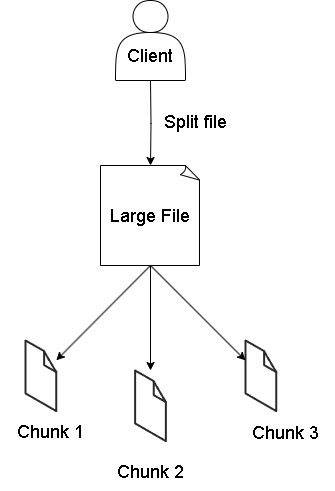

The diagram above was exported from draw.io. Its source (the exported page's mxGraphModel, read from the mxfile embedded in the PNG):
<mxGraphModel dx="2022" dy="650" grid="1" gridSize="10" guides="1" tooltips="1" connect="1" arrows="1" fold="1" page="1" pageScale="1" pageWidth="827" pageHeight="1169" math="0" shadow="0">
  <root>
    <mxCell id="0" />
    <mxCell id="1" parent="0" />
    <mxCell id="D7bIPy_Gv47x9LN3d5X9-1" value="" style="shape=actor;whiteSpace=wrap;html=1;" parent="1" vertex="1">
      <mxGeometry x="-460" y="420" width="70" height="80" as="geometry" />
    </mxCell>
    <mxCell id="D7bIPy_Gv47x9LN3d5X9-2" value="&lt;font style=&quot;font-size: 18px;&quot;&gt;Client&lt;/font&gt;" style="text;html=1;align=center;verticalAlign=middle;whiteSpace=wrap;rounded=0;" parent="1" vertex="1">
      <mxGeometry x="-455" y="460" width="60" height="30" as="geometry" />
    </mxCell>
    <mxCell id="D7bIPy_Gv47x9LN3d5X9-5" value="" style="verticalLabelPosition=bottom;html=1;verticalAlign=top;strokeWidth=1;align=center;outlineConnect=0;dashed=0;outlineConnect=0;shape=mxgraph.aws3d.file;aspect=fixed;strokeColor=#292929;" parent="1" vertex="1">
      <mxGeometry x="-550" y="760" width="30.8" height="70.6" as="geometry" />
    </mxCell>
    <mxCell id="D7bIPy_Gv47x9LN3d5X9-6" value="&lt;font style=&quot;font-size: 18px;&quot;&gt;Large File&lt;/font&gt;" style="whiteSpace=wrap;html=1;shape=mxgraph.basic.document" parent="1" vertex="1">
      <mxGeometry x="-475" y="585" width="100" height="100" as="geometry" />
    </mxCell>
    <mxCell id="D7bIPy_Gv47x9LN3d5X9-7" style="edgeStyle=orthogonalEdgeStyle;rounded=0;orthogonalLoop=1;jettySize=auto;html=1;entryX=0.5;entryY=0;entryDx=0;entryDy=0;entryPerimeter=0;" parent="1" target="D7bIPy_Gv47x9LN3d5X9-6" edge="1">
      <mxGeometry relative="1" as="geometry">
        <mxPoint x="-425" y="500" as="sourcePoint" />
      </mxGeometry>
    </mxCell>
    <mxCell id="D7bIPy_Gv47x9LN3d5X9-9" value="&lt;span style=&quot;font-weight: normal;&quot;&gt;&lt;font style=&quot;font-size: 18px;&quot;&gt;Split file&lt;/font&gt;&lt;/span&gt;" style="text;strokeColor=none;fillColor=none;html=1;fontSize=24;fontStyle=1;verticalAlign=middle;align=center;" parent="1" vertex="1">
      <mxGeometry x="-420" y="530" width="80" height="20" as="geometry" />
    </mxCell>
    <mxCell id="D7bIPy_Gv47x9LN3d5X9-11" value="" style="verticalLabelPosition=bottom;html=1;verticalAlign=top;strokeWidth=1;align=center;outlineConnect=0;dashed=0;outlineConnect=0;shape=mxgraph.aws3d.file;aspect=fixed;strokeColor=#292929;" parent="1" vertex="1">
      <mxGeometry x="-440.40000000000003" y="790" width="30.8" height="70.6" as="geometry" />
    </mxCell>
    <mxCell id="D7bIPy_Gv47x9LN3d5X9-12" value="" style="verticalLabelPosition=bottom;html=1;verticalAlign=top;strokeWidth=1;align=center;outlineConnect=0;dashed=0;outlineConnect=0;shape=mxgraph.aws3d.file;aspect=fixed;strokeColor=#292929;" parent="1" vertex="1">
      <mxGeometry x="-330" y="760" width="30.8" height="70.6" as="geometry" />
    </mxCell>
    <mxCell id="D7bIPy_Gv47x9LN3d5X9-14" value="" style="endArrow=classic;html=1;rounded=0;exitX=0.5;exitY=1;exitDx=0;exitDy=0;exitPerimeter=0;" parent="1" source="D7bIPy_Gv47x9LN3d5X9-6" target="D7bIPy_Gv47x9LN3d5X9-5" edge="1">
      <mxGeometry width="50" height="50" relative="1" as="geometry">
        <mxPoint x="-460" y="760" as="sourcePoint" />
        <mxPoint x="-410" y="710" as="targetPoint" />
      </mxGeometry>
    </mxCell>
    <mxCell id="D7bIPy_Gv47x9LN3d5X9-15" value="" style="endArrow=classic;html=1;rounded=0;exitX=0.5;exitY=1;exitDx=0;exitDy=0;exitPerimeter=0;" parent="1" source="D7bIPy_Gv47x9LN3d5X9-6" target="D7bIPy_Gv47x9LN3d5X9-11" edge="1">
      <mxGeometry width="50" height="50" relative="1" as="geometry">
        <mxPoint x="-450" y="770" as="sourcePoint" />
        <mxPoint x="-400" y="720" as="targetPoint" />
      </mxGeometry>
    </mxCell>
    <mxCell id="D7bIPy_Gv47x9LN3d5X9-16" value="" style="endArrow=classic;html=1;rounded=0;exitX=0.5;exitY=1;exitDx=0;exitDy=0;exitPerimeter=0;" parent="1" source="D7bIPy_Gv47x9LN3d5X9-6" target="D7bIPy_Gv47x9LN3d5X9-12" edge="1">
      <mxGeometry width="50" height="50" relative="1" as="geometry">
        <mxPoint x="-440" y="780" as="sourcePoint" />
        <mxPoint x="-320" y="740" as="targetPoint" />
      </mxGeometry>
    </mxCell>
    <mxCell id="D7bIPy_Gv47x9LN3d5X9-17" value="&lt;span style=&quot;font-weight: normal;&quot;&gt;&lt;span style=&quot;font-size: 18px;&quot;&gt;Chunk 1&lt;/span&gt;&lt;span style=&quot;color: rgba(0, 0, 0, 0); font-family: monospace; font-size: 0px; text-align: start;&quot;&gt;%3CmxGraphModel%3E%3Croot%3E%3CmxCell%20id%3D%220%22%2F%3E%3CmxCell%20id%3D%221%22%20parent%3D%220%22%2F%3E%3CmxCell%20id%3D%222%22%20value%3D%22%22%20style%3D%22endArrow%3Dclassic%3Bhtml%3D1%3Brounded%3D0%3B%22%20edge%3D%221%22%20parent%3D%221%22%3E%3CmxGeometry%20width%3D%2250%22%20height%3D%2250%22%20relative%3D%221%22%20as%3D%22geometry%22%3E%3CmxPoint%20x%3D%22-460%22%20y%3D%22760%22%20as%3D%22sourcePoint%22%2F%3E%3CmxPoint%20x%3D%22-410%22%20y%3D%22710%22%20as%3D%22targetPoint%22%2F%3E%3C%2FmxGeometry%3E%3C%2FmxCell%3E%3C%2Froot%3E%3C%2FmxGraphModel%3E&lt;/span&gt;&lt;span style=&quot;color: rgba(0, 0, 0, 0); font-family: monospace; font-size: 0px; text-align: start;&quot;&gt;%3CmxGraphModel%3E%3Croot%3E%3CmxCell%20id%3D%220%22%2F%3E%3CmxCell%20id%3D%221%22%20parent%3D%220%22%2F%3E%3CmxCell%20id%3D%222%22%20value%3D%22%22%20style%3D%22endArrow%3Dclassic%3Bhtml%3D1%3Brounded%3D0%3B%22%20edge%3D%221%22%20parent%3D%221%22%3E%3CmxGeometry%20width%3D%2250%22%20height%3D%2250%22%20relative%3D%221%22%20as%3D%22geometry%22%3E%3CmxPoint%20x%3D%22-460%22%20y%3D%22760%22%20as%3D%22sourcePoint%22%2F%3E%3CmxPoint%20x%3D%22-410%22%20y%3D%22710%22%20as%3D%22targetPoint%22%2F%3E%3C%2FmxGeometry%3E%3C%2FmxCell%3E%3C%2Froot%3E%3C%2FmxGraphModel%3E&lt;/span&gt;&lt;/span&gt;" style="text;strokeColor=none;fillColor=none;html=1;fontSize=24;fontStyle=1;verticalAlign=middle;align=center;" parent="1" vertex="1">
      <mxGeometry x="-575" y="830" width="100" height="40" as="geometry" />
    </mxCell>
    <mxCell id="D7bIPy_Gv47x9LN3d5X9-18" value="&lt;span style=&quot;font-weight: normal;&quot;&gt;&lt;span style=&quot;font-size: 18px;&quot;&gt;Chunk 2&lt;/span&gt;&lt;span style=&quot;color: rgba(0, 0, 0, 0); font-family: monospace; font-size: 0px; text-align: start;&quot;&gt;%3CmxGraphModel%3E%3Croot%3E%3CmxCell%20id%3D%220%22%2F%3E%3CmxCell%20id%3D%221%22%20parent%3D%220%22%2F%3E%3CmxCell%20id%3D%222%22%20value%3D%22%22%20style%3D%22endArrow%3Dclassic%3Bhtml%3D1%3Brounded%3D0%3B%22%20edge%3D%221%22%20parent%3D%221%22%3E%3CmxGeometry%20width%3D%2250%22%20height%3D%2250%22%20relative%3D%221%22%20as%3D%22geometry%22%3E%3CmxPoint%20x%3D%22-460%22%20y%3D%22760%22%20as%3D%22sourcePoint%22%2F%3E%3CmxPoint%20x%3D%22-410%22%20y%3D%22710%22%20as%3D%22targetPoint%22%2F%3E%3C%2FmxGeometry%3E%3C%2FmxCell%3E%3C%2Froot%3E%3C%2FmxGraphModel%3E&lt;/span&gt;&lt;span style=&quot;color: rgba(0, 0, 0, 0); font-family: monospace; font-size: 0px; text-align: start;&quot;&gt;%3CmxGraphModel%3E%3Croot%3E%3CmxCell%20id%3D%220%22%2F%3E%3CmxCell%20id%3D%221%22%20parent%3D%220%22%2F%3E%3CmxCell%20id%3D%222%22%20value%3D%22%22%20style%3D%22endArrow%3Dclassic%3Bhtml%3D1%3Brounded%3D0%3B%22%20edge%3D%221%22%20parent%3D%221%22%3E%3CmxGeometry%20width%3D%2250%22%20height%3D%2250%22%20relative%3D%221%22%20as%3D%22geometry%22%3E%3CmxPoint%20x%3D%22-460%22%20y%3D%22760%22%20as%3D%22sourcePoint%22%2F%3E%3CmxPoint%20x%3D%22-410%22%20y%3D%22710%22%20as%3D%22targetPoint%22%2F%3E%3C%2FmxGeometry%3E%3C%2FmxCell%3E%3C%2Froot%3E%3C%2FmxGraphModel%3E&lt;/span&gt;&lt;/span&gt;" style="text;strokeColor=none;fillColor=none;html=1;fontSize=24;fontStyle=1;verticalAlign=middle;align=center;" parent="1" vertex="1">
      <mxGeometry x="-475" y="870" width="100" height="40" as="geometry" />
    </mxCell>
    <mxCell id="D7bIPy_Gv47x9LN3d5X9-19" value="&lt;span style=&quot;font-weight: normal;&quot;&gt;&lt;span style=&quot;font-size: 18px;&quot;&gt;Chunk 3&lt;/span&gt;&lt;span style=&quot;color: rgba(0, 0, 0, 0); font-family: monospace; font-size: 0px; text-align: start;&quot;&gt;%3CmxGraphModel%3E%3Croot%3E%3CmxCell%20id%3D%220%22%2F%3E%3CmxCell%20id%3D%221%22%20parent%3D%220%22%2F%3E%3CmxCell%20id%3D%222%22%20value%3D%22%22%20style%3D%22endArrow%3Dclassic%3Bhtml%3D1%3Brounded%3D0%3B%22%20edge%3D%221%22%20parent%3D%221%22%3E%3CmxGeometry%20width%3D%2250%22%20height%3D%2250%22%20relative%3D%221%22%20as%3D%22geometry%22%3E%3CmxPoint%20x%3D%22-460%22%20y%3D%22760%22%20as%3D%22sourcePoint%22%2F%3E%3CmxPoint%20x%3D%22-410%22%20y%3D%22710%22%20as%3D%22targetPoint%22%2F%3E%3C%2FmxGeometry%3E%3C%2FmxCell%3E%3C%2Froot%3E%3C%2FmxGraphModel%3E&lt;/span&gt;&lt;span style=&quot;color: rgba(0, 0, 0, 0); font-family: monospace; font-size: 0px; text-align: start;&quot;&gt;%3CmxGraphModel%3E%3Croot%3E%3CmxCell%20id%3D%220%22%2F%3E%3CmxCell%20id%3D%221%22%20parent%3D%220%22%2F%3E%3CmxCell%20id%3D%222%22%20value%3D%22%22%20style%3D%22endArrow%3Dclassic%3Bhtml%3D1%3Brounded%3D0%3B%22%20edge%3D%221%22%20parent%3D%221%22%3E%3CmxGeometry%20width%3D%2250%22%20height%3D%2250%22%20relative%3D%221%22%20as%3D%22geometry%22%3E%3CmxPoint%20x%3D%22-460%22%20y%3D%22760%22%20as%3D%22sourcePoint%22%2F%3E%3CmxPoint%20x%3D%22-410%22%20y%3D%22710%22%20as%3D%22targetPoint%22%2F%3E%3C%2FmxGeometry%3E%3C%2FmxCell%3E%3C%2Froot%3E%3C%2FmxGraphModel%3E&lt;/span&gt;&lt;/span&gt;" style="text;strokeColor=none;fillColor=none;html=1;fontSize=24;fontStyle=1;verticalAlign=middle;align=center;" parent="1" vertex="1">
      <mxGeometry x="-340" y="830.6" width="100" height="40" as="geometry" />
    </mxCell>
  </root>
</mxGraphModel>